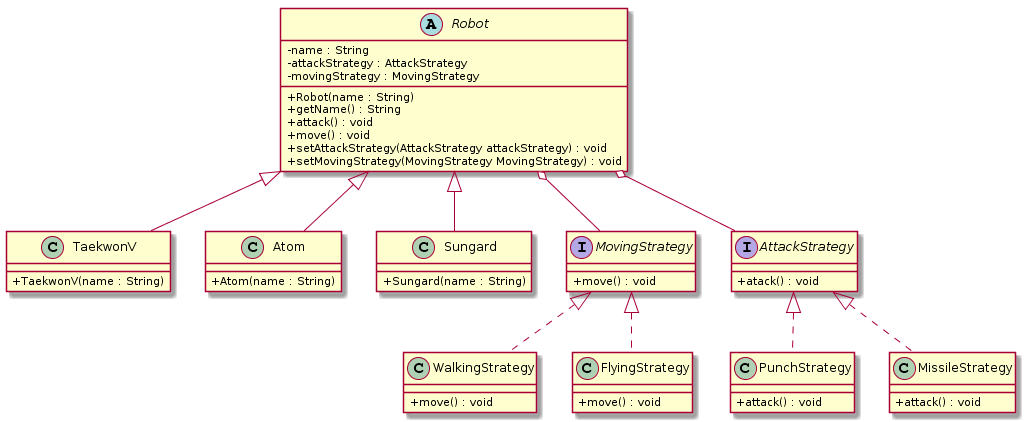

The diagram above was rendered by PlantUML. Its source (embedded in the PNG):
@startuml
skinparam classAttributeIconSize 0

abstract class Robot {
    - name : String
    - attackStrategy : AttackStrategy
    - movingStrategy : MovingStrategy
    + Robot(name : String)
    + getName() : String
    + attack() : void
    + move() : void
    + setAttackStrategy(AttackStrategy attackStrategy) : void
    + setMovingStrategy(MovingStrategy MovingStrategy) : void
}

class TaekwonV {
    + TaekwonV(name : String)
}

class Atom {
    + Atom(name : String)
}

class Sungard {
    + Sungard(name : String)
}

interface MovingStrategy {
    + move() : void
}

class WalkingStrategy {
    + move() : void
}

class FlyingStrategy {
    + move() : void
}

interface AttackStrategy {
    + atack() : void
}

class PunchStrategy {
    + attack() : void
}

class MissileStrategy {
    + attack() : void
}


Robot <|-- TaekwonV
Robot <|-- Atom
Robot <|-- Sungard
Robot o-- MovingStrategy
Robot o-- AttackStrategy
MovingStrategy <|.. WalkingStrategy
MovingStrategy <|.. FlyingStrategy
AttackStrategy <|.. PunchStrategy
AttackStrategy <|.. MissileStrategy
@enduml